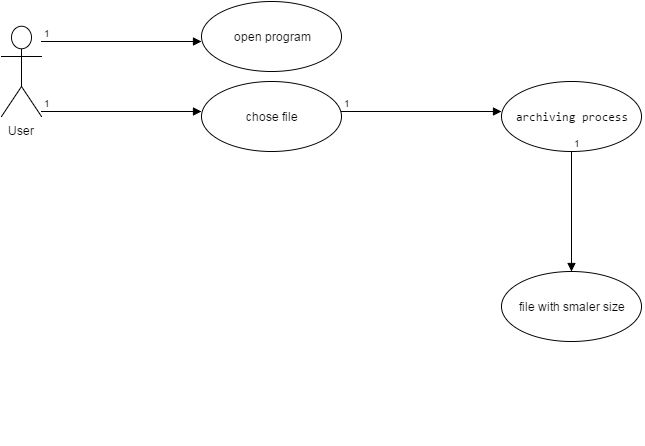

The diagram above was exported from draw.io. Its source (the exported page's mxGraphModel, read from the mxfile embedded in the PNG):
<mxGraphModel dx="880" dy="448" grid="1" gridSize="10" guides="1" tooltips="1" connect="1" arrows="1" fold="1" page="1" pageScale="1" pageWidth="826" pageHeight="1169" background="#ffffff" math="0" shadow="0">
  <root>
    <mxCell id="0" />
    <mxCell id="1" parent="0" />
    <mxCell id="2" value="User" style="shape=umlActor;verticalLabelPosition=bottom;labelBackgroundColor=#ffffff;verticalAlign=top;html=1;" vertex="1" parent="1">
      <mxGeometry x="90" y="95" width="40" height="90" as="geometry" />
    </mxCell>
    <mxCell id="3" value="name" style="endArrow=block;endFill=1;html=1;edgeStyle=orthogonalEdgeStyle;align=left;verticalAlign=top;" edge="1" parent="1">
      <mxGeometry x="130" y="110" as="geometry">
        <mxPoint x="130" y="110" as="sourcePoint" />
        <mxPoint x="290" y="110" as="targetPoint" />
        <mxPoint x="240" y="-64" as="offset" />
      </mxGeometry>
    </mxCell>
    <mxCell id="4" value="1" style="resizable=0;html=1;align=left;verticalAlign=bottom;labelBackgroundColor=#ffffff;fontSize=10;" connectable="0" vertex="1" parent="3">
      <mxGeometry x="-1" relative="1" as="geometry" />
    </mxCell>
    <mxCell id="5" value="1" style="resizable=0;html=1;align=left;verticalAlign=bottom;labelBackgroundColor=#ffffff;fontSize=10;" connectable="0" vertex="1" parent="1">
      <mxGeometry x="130" y="110" as="geometry" />
    </mxCell>
    <mxCell id="6" value="open program" style="ellipse;whiteSpace=wrap;html=1;" vertex="1" parent="1">
      <mxGeometry x="290" y="70" width="140" height="70" as="geometry" />
    </mxCell>
    <mxCell id="7" value="name" style="endArrow=block;endFill=1;html=1;edgeStyle=orthogonalEdgeStyle;align=left;verticalAlign=top;" edge="1" parent="1">
      <mxGeometry x="130" y="180" as="geometry">
        <mxPoint x="130" y="180" as="sourcePoint" />
        <mxPoint x="290" y="180" as="targetPoint" />
        <mxPoint x="230" y="-69" as="offset" />
      </mxGeometry>
    </mxCell>
    <mxCell id="8" value="1" style="resizable=0;html=1;align=left;verticalAlign=bottom;labelBackgroundColor=#ffffff;fontSize=10;" connectable="0" vertex="1" parent="7">
      <mxGeometry x="-1" relative="1" as="geometry" />
    </mxCell>
    <mxCell id="9" value="1" style="resizable=0;html=1;align=left;verticalAlign=bottom;labelBackgroundColor=#ffffff;fontSize=10;" connectable="0" vertex="1" parent="1">
      <mxGeometry x="130" y="180" as="geometry" />
    </mxCell>
    <mxCell id="10" value="chose file" style="ellipse;whiteSpace=wrap;html=1;" vertex="1" parent="1">
      <mxGeometry x="290" y="150" width="140" height="70" as="geometry" />
    </mxCell>
    <mxCell id="11" value="name" style="endArrow=block;endFill=1;html=1;edgeStyle=orthogonalEdgeStyle;align=left;verticalAlign=top;" edge="1" parent="1">
      <mxGeometry x="430" y="180" as="geometry">
        <mxPoint x="430" y="180" as="sourcePoint" />
        <mxPoint x="590" y="180" as="targetPoint" />
        <mxPoint as="offset" />
      </mxGeometry>
    </mxCell>
    <mxCell id="12" value="1" style="resizable=0;html=1;align=left;verticalAlign=bottom;labelBackgroundColor=#ffffff;fontSize=10;" connectable="0" vertex="1" parent="11">
      <mxGeometry x="-1" relative="1" as="geometry" />
    </mxCell>
    <mxCell id="13" value="1" style="resizable=0;html=1;align=left;verticalAlign=bottom;labelBackgroundColor=#ffffff;fontSize=10;" connectable="0" vertex="1" parent="1">
      <mxGeometry x="430" y="180" as="geometry" />
    </mxCell>
    <mxCell id="14" value="&lt;pre id=&quot;tw-target-text&quot; dir=&quot;ltr&quot;&gt;&lt;span lang=&quot;en&quot;&gt;archiving process&lt;/span&gt;&lt;/pre&gt;" style="ellipse;whiteSpace=wrap;html=1;" vertex="1" parent="1">
      <mxGeometry x="590" y="150" width="140" height="70" as="geometry" />
    </mxCell>
    <mxCell id="15" value="name" style="endArrow=block;endFill=1;html=1;edgeStyle=orthogonalEdgeStyle;align=left;verticalAlign=top;" edge="1" parent="1">
      <mxGeometry x="660" y="220" as="geometry">
        <mxPoint x="660" y="220" as="sourcePoint" />
        <mxPoint x="660" y="340" as="targetPoint" />
        <mxPoint x="135" y="170" as="offset" />
      </mxGeometry>
    </mxCell>
    <mxCell id="16" value="1" style="resizable=0;html=1;align=left;verticalAlign=bottom;labelBackgroundColor=#ffffff;fontSize=10;" connectable="0" vertex="1" parent="15">
      <mxGeometry x="-1" relative="1" as="geometry" />
    </mxCell>
    <mxCell id="17" value="1" style="resizable=0;html=1;align=left;verticalAlign=bottom;labelBackgroundColor=#ffffff;fontSize=10;" connectable="0" vertex="1" parent="1">
      <mxGeometry x="660" y="220" as="geometry" />
    </mxCell>
    <mxCell id="18" value="file with smaler size" style="ellipse;whiteSpace=wrap;html=1;" vertex="1" parent="1">
      <mxGeometry x="590" y="340" width="140" height="70" as="geometry" />
    </mxCell>
  </root>
</mxGraphModel>